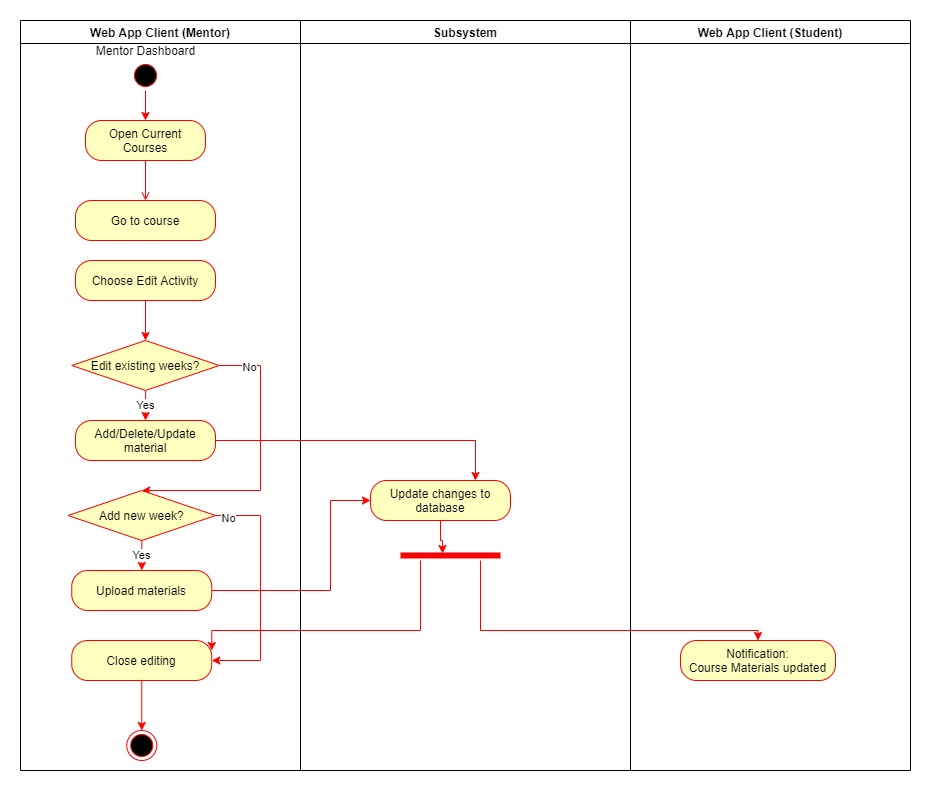

The diagram above was exported from draw.io. Its source (the exported page's mxGraphModel, read from the mxfile embedded in the PNG):
<mxGraphModel dx="1422" dy="705" grid="1" gridSize="10" guides="1" tooltips="1" connect="1" arrows="1" fold="1" page="1" pageScale="1" pageWidth="850" pageHeight="1100" math="0" shadow="0">
  <root>
    <mxCell id="MnaAzJ97p4RwUKZlBS83-0" />
    <mxCell id="MnaAzJ97p4RwUKZlBS83-1" parent="MnaAzJ97p4RwUKZlBS83-0" />
    <mxCell id="MnaAzJ97p4RwUKZlBS83-2" value="Web App Client (Mentor)" style="swimlane;whiteSpace=wrap" vertex="1" parent="MnaAzJ97p4RwUKZlBS83-1">
      <mxGeometry x="80" y="90" width="280" height="750" as="geometry" />
    </mxCell>
    <mxCell id="MnaAzJ97p4RwUKZlBS83-3" style="edgeStyle=orthogonalEdgeStyle;rounded=0;orthogonalLoop=1;jettySize=auto;html=1;entryX=0.5;entryY=0;entryDx=0;entryDy=0;strokeColor=#FF0000;" edge="1" parent="MnaAzJ97p4RwUKZlBS83-2" source="MnaAzJ97p4RwUKZlBS83-4">
      <mxGeometry relative="1" as="geometry">
        <mxPoint x="125" y="100" as="targetPoint" />
      </mxGeometry>
    </mxCell>
    <mxCell id="MnaAzJ97p4RwUKZlBS83-4" value="" style="ellipse;shape=startState;fillColor=#000000;strokeColor=#ff0000;" vertex="1" parent="MnaAzJ97p4RwUKZlBS83-2">
      <mxGeometry x="110" y="40" width="30" height="30" as="geometry" />
    </mxCell>
    <mxCell id="MnaAzJ97p4RwUKZlBS83-6" value="" style="endArrow=open;strokeColor=#FF0000;endFill=1;rounded=0" edge="1" parent="MnaAzJ97p4RwUKZlBS83-2">
      <mxGeometry relative="1" as="geometry">
        <mxPoint x="125" y="140" as="sourcePoint" />
        <mxPoint x="125" y="180" as="targetPoint" />
      </mxGeometry>
    </mxCell>
    <mxCell id="MnaAzJ97p4RwUKZlBS83-7" value="Mentor Dashboard" style="text;html=1;align=center;verticalAlign=middle;resizable=0;points=[];autosize=1;strokeColor=none;" vertex="1" parent="MnaAzJ97p4RwUKZlBS83-2">
      <mxGeometry x="70" y="20" width="110" height="20" as="geometry" />
    </mxCell>
    <mxCell id="MnaAzJ97p4RwUKZlBS83-36" value="Yes" style="edgeStyle=orthogonalEdgeStyle;rounded=0;orthogonalLoop=1;jettySize=auto;html=1;entryX=0.5;entryY=0;entryDx=0;entryDy=0;strokeColor=#FF0000;" edge="1" parent="MnaAzJ97p4RwUKZlBS83-2" source="MnaAzJ97p4RwUKZlBS83-12" target="MnaAzJ97p4RwUKZlBS83-35">
      <mxGeometry relative="1" as="geometry" />
    </mxCell>
    <mxCell id="MnaAzJ97p4RwUKZlBS83-37" style="edgeStyle=orthogonalEdgeStyle;rounded=0;orthogonalLoop=1;jettySize=auto;html=1;entryX=0.5;entryY=0;entryDx=0;entryDy=0;strokeColor=#FF0000;" edge="1" parent="MnaAzJ97p4RwUKZlBS83-2" source="MnaAzJ97p4RwUKZlBS83-12" target="MnaAzJ97p4RwUKZlBS83-34">
      <mxGeometry relative="1" as="geometry">
        <Array as="points">
          <mxPoint x="240" y="345" />
          <mxPoint x="240" y="470" />
        </Array>
      </mxGeometry>
    </mxCell>
    <mxCell id="MnaAzJ97p4RwUKZlBS83-38" value="No" style="edgeLabel;html=1;align=center;verticalAlign=middle;resizable=0;points=[];" vertex="1" connectable="0" parent="MnaAzJ97p4RwUKZlBS83-37">
      <mxGeometry x="-0.7877" y="-1" relative="1" as="geometry">
        <mxPoint as="offset" />
      </mxGeometry>
    </mxCell>
    <mxCell id="MnaAzJ97p4RwUKZlBS83-12" value="Edit existing weeks?" style="rhombus;fillColor=#ffffc0;strokeColor=#ff0000;" vertex="1" parent="MnaAzJ97p4RwUKZlBS83-2">
      <mxGeometry x="51.25" y="320" width="147.5" height="50" as="geometry" />
    </mxCell>
    <mxCell id="MnaAzJ97p4RwUKZlBS83-14" value="&lt;span&gt;Open Current Courses&lt;/span&gt;" style="rounded=1;whiteSpace=wrap;html=1;arcSize=40;fontColor=#000000;fillColor=#ffffc0;strokeColor=#ff0000;" vertex="1" parent="MnaAzJ97p4RwUKZlBS83-2">
      <mxGeometry x="65" y="100" width="120" height="40" as="geometry" />
    </mxCell>
    <mxCell id="MnaAzJ97p4RwUKZlBS83-15" value="Go to course" style="rounded=1;whiteSpace=wrap;html=1;arcSize=40;fontColor=#000000;fillColor=#ffffc0;strokeColor=#ff0000;" vertex="1" parent="MnaAzJ97p4RwUKZlBS83-2">
      <mxGeometry x="55" y="180" width="140" height="40" as="geometry" />
    </mxCell>
    <mxCell id="MnaAzJ97p4RwUKZlBS83-33" style="edgeStyle=orthogonalEdgeStyle;rounded=0;orthogonalLoop=1;jettySize=auto;html=1;entryX=0.5;entryY=0;entryDx=0;entryDy=0;strokeColor=#FF0000;" edge="1" parent="MnaAzJ97p4RwUKZlBS83-2" source="MnaAzJ97p4RwUKZlBS83-32" target="MnaAzJ97p4RwUKZlBS83-12">
      <mxGeometry relative="1" as="geometry" />
    </mxCell>
    <mxCell id="MnaAzJ97p4RwUKZlBS83-32" value="Choose Edit Activity" style="rounded=1;whiteSpace=wrap;html=1;arcSize=40;fontColor=#000000;fillColor=#ffffc0;strokeColor=#ff0000;" vertex="1" parent="MnaAzJ97p4RwUKZlBS83-2">
      <mxGeometry x="55" y="240" width="140" height="40" as="geometry" />
    </mxCell>
    <mxCell id="MnaAzJ97p4RwUKZlBS83-40" value="Yes" style="edgeStyle=orthogonalEdgeStyle;rounded=0;orthogonalLoop=1;jettySize=auto;html=1;entryX=0.5;entryY=0;entryDx=0;entryDy=0;strokeColor=#FF0000;" edge="1" parent="MnaAzJ97p4RwUKZlBS83-2" source="MnaAzJ97p4RwUKZlBS83-34" target="MnaAzJ97p4RwUKZlBS83-39">
      <mxGeometry relative="1" as="geometry" />
    </mxCell>
    <mxCell id="MnaAzJ97p4RwUKZlBS83-42" style="edgeStyle=orthogonalEdgeStyle;rounded=0;orthogonalLoop=1;jettySize=auto;html=1;entryX=1;entryY=0.5;entryDx=0;entryDy=0;strokeColor=#FF0000;" edge="1" parent="MnaAzJ97p4RwUKZlBS83-2" source="MnaAzJ97p4RwUKZlBS83-34" target="MnaAzJ97p4RwUKZlBS83-41">
      <mxGeometry relative="1" as="geometry">
        <Array as="points">
          <mxPoint x="240" y="495" />
          <mxPoint x="240" y="640" />
        </Array>
      </mxGeometry>
    </mxCell>
    <mxCell id="B1HfeZZ-8GKtZiUG1DgY-9" value="No" style="edgeLabel;html=1;align=center;verticalAlign=middle;resizable=0;points=[];" vertex="1" connectable="0" parent="MnaAzJ97p4RwUKZlBS83-42">
      <mxGeometry x="-0.8995" y="-2" relative="1" as="geometry">
        <mxPoint as="offset" />
      </mxGeometry>
    </mxCell>
    <mxCell id="MnaAzJ97p4RwUKZlBS83-34" value="Add new week?" style="rhombus;fillColor=#ffffc0;strokeColor=#ff0000;" vertex="1" parent="MnaAzJ97p4RwUKZlBS83-2">
      <mxGeometry x="47.5" y="470" width="147.5" height="50" as="geometry" />
    </mxCell>
    <mxCell id="MnaAzJ97p4RwUKZlBS83-35" value="Add/Delete/Update material" style="rounded=1;whiteSpace=wrap;html=1;arcSize=40;fontColor=#000000;fillColor=#ffffc0;strokeColor=#ff0000;" vertex="1" parent="MnaAzJ97p4RwUKZlBS83-2">
      <mxGeometry x="55" y="400" width="140" height="40" as="geometry" />
    </mxCell>
    <mxCell id="MnaAzJ97p4RwUKZlBS83-39" value="Upload materials" style="rounded=1;whiteSpace=wrap;html=1;arcSize=40;fontColor=#000000;fillColor=#ffffc0;strokeColor=#ff0000;" vertex="1" parent="MnaAzJ97p4RwUKZlBS83-2">
      <mxGeometry x="51.25" y="550" width="140" height="40" as="geometry" />
    </mxCell>
    <mxCell id="B1HfeZZ-8GKtZiUG1DgY-8" style="edgeStyle=orthogonalEdgeStyle;rounded=0;orthogonalLoop=1;jettySize=auto;html=1;entryX=0.5;entryY=0;entryDx=0;entryDy=0;strokeColor=#FF0000;" edge="1" parent="MnaAzJ97p4RwUKZlBS83-2" source="MnaAzJ97p4RwUKZlBS83-41" target="MnaAzJ97p4RwUKZlBS83-23">
      <mxGeometry relative="1" as="geometry" />
    </mxCell>
    <mxCell id="MnaAzJ97p4RwUKZlBS83-41" value="Close editing" style="rounded=1;whiteSpace=wrap;html=1;arcSize=40;fontColor=#000000;fillColor=#ffffc0;strokeColor=#ff0000;" vertex="1" parent="MnaAzJ97p4RwUKZlBS83-2">
      <mxGeometry x="51.25" y="620" width="140" height="40" as="geometry" />
    </mxCell>
    <mxCell id="MnaAzJ97p4RwUKZlBS83-23" value="" style="ellipse;shape=endState;fillColor=#000000;strokeColor=#ff0000" vertex="1" parent="MnaAzJ97p4RwUKZlBS83-2">
      <mxGeometry x="106.25" y="710" width="30" height="30" as="geometry" />
    </mxCell>
    <mxCell id="MnaAzJ97p4RwUKZlBS83-17" value="Subsystem" style="swimlane;whiteSpace=wrap;startSize=23;" vertex="1" parent="MnaAzJ97p4RwUKZlBS83-1">
      <mxGeometry x="360" y="90" width="330" height="750" as="geometry" />
    </mxCell>
    <mxCell id="B1HfeZZ-8GKtZiUG1DgY-5" style="edgeStyle=orthogonalEdgeStyle;rounded=0;orthogonalLoop=1;jettySize=auto;html=1;entryX=0.42;entryY=0.3;entryDx=0;entryDy=0;entryPerimeter=0;strokeColor=#FF0000;" edge="1" parent="MnaAzJ97p4RwUKZlBS83-17" source="B1HfeZZ-8GKtZiUG1DgY-0" target="B1HfeZZ-8GKtZiUG1DgY-3">
      <mxGeometry relative="1" as="geometry" />
    </mxCell>
    <mxCell id="B1HfeZZ-8GKtZiUG1DgY-0" value="Update changes to database" style="rounded=1;whiteSpace=wrap;html=1;arcSize=40;fontColor=#000000;fillColor=#ffffc0;strokeColor=#ff0000;" vertex="1" parent="MnaAzJ97p4RwUKZlBS83-17">
      <mxGeometry x="70" y="460" width="140" height="40" as="geometry" />
    </mxCell>
    <mxCell id="B1HfeZZ-8GKtZiUG1DgY-3" value="" style="shape=line;html=1;strokeWidth=6;strokeColor=#ff0000;" vertex="1" parent="MnaAzJ97p4RwUKZlBS83-17">
      <mxGeometry x="100" y="530" width="100" height="10" as="geometry" />
    </mxCell>
    <mxCell id="MnaAzJ97p4RwUKZlBS83-20" value="Web App Client (Student)" style="swimlane;whiteSpace=wrap;startSize=23;" vertex="1" parent="MnaAzJ97p4RwUKZlBS83-1">
      <mxGeometry x="690" y="90" width="280" height="750" as="geometry" />
    </mxCell>
    <mxCell id="MnaAzJ97p4RwUKZlBS83-24" value="&lt;span&gt;Notification:&lt;/span&gt;&lt;br style=&quot;padding: 0px ; margin: 0px&quot;&gt;&lt;span&gt;Course Materials updated&lt;/span&gt;" style="rounded=1;whiteSpace=wrap;html=1;arcSize=40;fontColor=#000000;fillColor=#ffffc0;strokeColor=#ff0000;" vertex="1" parent="MnaAzJ97p4RwUKZlBS83-20">
      <mxGeometry x="50" y="620" width="155" height="40" as="geometry" />
    </mxCell>
    <mxCell id="B1HfeZZ-8GKtZiUG1DgY-1" style="edgeStyle=orthogonalEdgeStyle;rounded=0;orthogonalLoop=1;jettySize=auto;html=1;entryX=0.75;entryY=0;entryDx=0;entryDy=0;strokeColor=#FF0000;" edge="1" parent="MnaAzJ97p4RwUKZlBS83-1" source="MnaAzJ97p4RwUKZlBS83-35" target="B1HfeZZ-8GKtZiUG1DgY-0">
      <mxGeometry relative="1" as="geometry" />
    </mxCell>
    <mxCell id="B1HfeZZ-8GKtZiUG1DgY-2" style="edgeStyle=orthogonalEdgeStyle;rounded=0;orthogonalLoop=1;jettySize=auto;html=1;entryX=0;entryY=0.5;entryDx=0;entryDy=0;strokeColor=#FF0000;" edge="1" parent="MnaAzJ97p4RwUKZlBS83-1" source="MnaAzJ97p4RwUKZlBS83-39" target="B1HfeZZ-8GKtZiUG1DgY-0">
      <mxGeometry relative="1" as="geometry">
        <Array as="points">
          <mxPoint x="390" y="660" />
          <mxPoint x="390" y="570" />
        </Array>
      </mxGeometry>
    </mxCell>
    <mxCell id="B1HfeZZ-8GKtZiUG1DgY-6" style="edgeStyle=orthogonalEdgeStyle;rounded=0;orthogonalLoop=1;jettySize=auto;html=1;entryX=1;entryY=0.25;entryDx=0;entryDy=0;strokeColor=#FF0000;" edge="1" parent="MnaAzJ97p4RwUKZlBS83-1" source="B1HfeZZ-8GKtZiUG1DgY-3" target="MnaAzJ97p4RwUKZlBS83-41">
      <mxGeometry relative="1" as="geometry">
        <Array as="points">
          <mxPoint x="480" y="700" />
          <mxPoint x="271" y="700" />
        </Array>
      </mxGeometry>
    </mxCell>
    <mxCell id="B1HfeZZ-8GKtZiUG1DgY-7" style="edgeStyle=orthogonalEdgeStyle;rounded=0;orthogonalLoop=1;jettySize=auto;html=1;entryX=0.5;entryY=0;entryDx=0;entryDy=0;strokeColor=#FF0000;" edge="1" parent="MnaAzJ97p4RwUKZlBS83-1" source="B1HfeZZ-8GKtZiUG1DgY-3" target="MnaAzJ97p4RwUKZlBS83-24">
      <mxGeometry relative="1" as="geometry">
        <Array as="points">
          <mxPoint x="540" y="700" />
          <mxPoint x="818" y="700" />
        </Array>
      </mxGeometry>
    </mxCell>
  </root>
</mxGraphModel>